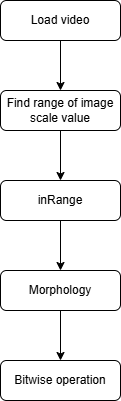

The diagram above was exported from draw.io. Its source (the exported page's mxGraphModel, read from the mxfile embedded in the PNG):
<mxGraphModel dx="1215" dy="764" grid="1" gridSize="10" guides="1" tooltips="1" connect="1" arrows="1" fold="1" page="1" pageScale="1" pageWidth="827" pageHeight="1169" math="0" shadow="0">
  <root>
    <mxCell id="WIyWlLk6GJQsqaUBKTNV-0" />
    <mxCell id="WIyWlLk6GJQsqaUBKTNV-1" parent="WIyWlLk6GJQsqaUBKTNV-0" />
    <mxCell id="kSclnUKto4zlCUniwDQj-1" value="" style="edgeStyle=orthogonalEdgeStyle;rounded=0;orthogonalLoop=1;jettySize=auto;html=1;" edge="1" parent="WIyWlLk6GJQsqaUBKTNV-1" source="WIyWlLk6GJQsqaUBKTNV-3" target="kSclnUKto4zlCUniwDQj-0">
      <mxGeometry relative="1" as="geometry" />
    </mxCell>
    <mxCell id="WIyWlLk6GJQsqaUBKTNV-3" value="Find range of image scale value" style="rounded=1;whiteSpace=wrap;html=1;fontSize=12;glass=0;strokeWidth=1;shadow=0;" parent="WIyWlLk6GJQsqaUBKTNV-1" vertex="1">
      <mxGeometry x="160" y="140" width="120" height="40" as="geometry" />
    </mxCell>
    <mxCell id="kSclnUKto4zlCUniwDQj-3" value="" style="edgeStyle=orthogonalEdgeStyle;rounded=0;orthogonalLoop=1;jettySize=auto;html=1;" edge="1" parent="WIyWlLk6GJQsqaUBKTNV-1" source="kSclnUKto4zlCUniwDQj-0" target="kSclnUKto4zlCUniwDQj-2">
      <mxGeometry relative="1" as="geometry" />
    </mxCell>
    <mxCell id="kSclnUKto4zlCUniwDQj-0" value="inRange" style="rounded=1;whiteSpace=wrap;html=1;fontSize=12;glass=0;strokeWidth=1;shadow=0;" vertex="1" parent="WIyWlLk6GJQsqaUBKTNV-1">
      <mxGeometry x="160" y="230" width="120" height="40" as="geometry" />
    </mxCell>
    <mxCell id="kSclnUKto4zlCUniwDQj-5" value="" style="edgeStyle=orthogonalEdgeStyle;rounded=0;orthogonalLoop=1;jettySize=auto;html=1;" edge="1" parent="WIyWlLk6GJQsqaUBKTNV-1" source="kSclnUKto4zlCUniwDQj-2" target="kSclnUKto4zlCUniwDQj-4">
      <mxGeometry relative="1" as="geometry" />
    </mxCell>
    <mxCell id="kSclnUKto4zlCUniwDQj-2" value="Morphology" style="rounded=1;whiteSpace=wrap;html=1;fontSize=12;glass=0;strokeWidth=1;shadow=0;" vertex="1" parent="WIyWlLk6GJQsqaUBKTNV-1">
      <mxGeometry x="160" y="320" width="120" height="40" as="geometry" />
    </mxCell>
    <mxCell id="kSclnUKto4zlCUniwDQj-4" value="Bitwise operation" style="rounded=1;whiteSpace=wrap;html=1;fontSize=12;glass=0;strokeWidth=1;shadow=0;" vertex="1" parent="WIyWlLk6GJQsqaUBKTNV-1">
      <mxGeometry x="160" y="410" width="120" height="40" as="geometry" />
    </mxCell>
    <mxCell id="kSclnUKto4zlCUniwDQj-7" value="" style="edgeStyle=orthogonalEdgeStyle;rounded=0;orthogonalLoop=1;jettySize=auto;html=1;" edge="1" parent="WIyWlLk6GJQsqaUBKTNV-1" source="kSclnUKto4zlCUniwDQj-6" target="WIyWlLk6GJQsqaUBKTNV-3">
      <mxGeometry relative="1" as="geometry" />
    </mxCell>
    <mxCell id="kSclnUKto4zlCUniwDQj-6" value="Load video" style="rounded=1;whiteSpace=wrap;html=1;fontSize=12;glass=0;strokeWidth=1;shadow=0;" vertex="1" parent="WIyWlLk6GJQsqaUBKTNV-1">
      <mxGeometry x="160" y="50" width="120" height="40" as="geometry" />
    </mxCell>
  </root>
</mxGraphModel>